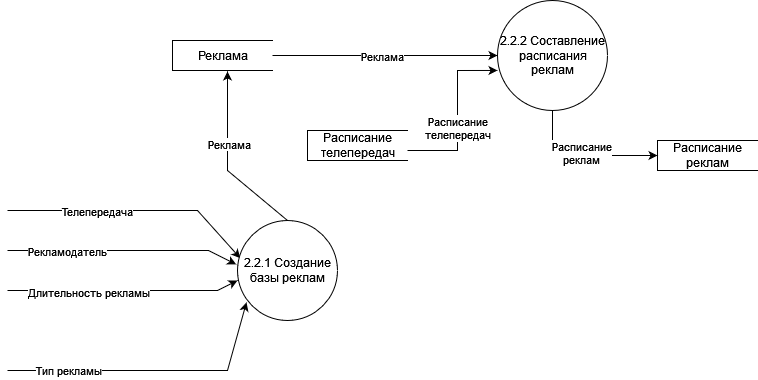

The diagram above was exported from draw.io. Its source (the exported page's mxGraphModel, read from the mxfile embedded in the PNG):
<mxGraphModel dx="1026" dy="927" grid="1" gridSize="10" guides="1" tooltips="1" connect="1" arrows="1" fold="1" page="1" pageScale="1" pageWidth="827" pageHeight="1169" math="0" shadow="0">
  <root>
    <mxCell id="Of5xCUOvTZOK90sHQ0et-0" />
    <mxCell id="Of5xCUOvTZOK90sHQ0et-1" parent="Of5xCUOvTZOK90sHQ0et-0" />
    <mxCell id="GHbqHmqnmuWKAN0jBeU6-2" value="Реклама" style="html=1;dashed=0;whitespace=wrap;shape=partialRectangle;right=0;" vertex="1" parent="Of5xCUOvTZOK90sHQ0et-1">
      <mxGeometry x="205" y="70" width="100" height="30" as="geometry" />
    </mxCell>
    <mxCell id="wPsR1GG5vOTwDXSdVSZH-0" value="" style="endArrow=classic;html=1;rounded=0;entryX=0;entryY=0.6;entryDx=0;entryDy=0;entryPerimeter=0;" edge="1" parent="Of5xCUOvTZOK90sHQ0et-1" target="slPGwt3xY3kLglidHVrv-0">
      <mxGeometry width="50" height="50" relative="1" as="geometry">
        <mxPoint x="40" y="320" as="sourcePoint" />
        <mxPoint x="280" y="100" as="targetPoint" />
        <Array as="points">
          <mxPoint x="250" y="320" />
        </Array>
      </mxGeometry>
    </mxCell>
    <mxCell id="wPsR1GG5vOTwDXSdVSZH-1" value="Длительность рекламы" style="edgeLabel;html=1;align=center;verticalAlign=middle;resizable=0;points=[];" vertex="1" connectable="0" parent="wPsR1GG5vOTwDXSdVSZH-0">
      <mxGeometry x="-0.1341" y="-1" relative="1" as="geometry">
        <mxPoint x="-21" as="offset" />
      </mxGeometry>
    </mxCell>
    <mxCell id="wPsR1GG5vOTwDXSdVSZH-2" value="" style="endArrow=classic;html=1;rounded=0;entryX=-0.013;entryY=0.439;entryDx=0;entryDy=0;entryPerimeter=0;" edge="1" parent="Of5xCUOvTZOK90sHQ0et-1" target="slPGwt3xY3kLglidHVrv-0">
      <mxGeometry width="50" height="50" relative="1" as="geometry">
        <mxPoint x="40" y="280" as="sourcePoint" />
        <mxPoint x="241" y="100" as="targetPoint" />
        <Array as="points">
          <mxPoint x="241" y="280" />
        </Array>
      </mxGeometry>
    </mxCell>
    <mxCell id="wPsR1GG5vOTwDXSdVSZH-3" value="Рекламодатель" style="edgeLabel;html=1;align=center;verticalAlign=middle;resizable=0;points=[];" vertex="1" connectable="0" parent="wPsR1GG5vOTwDXSdVSZH-2">
      <mxGeometry x="-0.1341" y="-1" relative="1" as="geometry">
        <mxPoint x="-41" y="-1" as="offset" />
      </mxGeometry>
    </mxCell>
    <mxCell id="wPsR1GG5vOTwDXSdVSZH-4" value="" style="endArrow=classic;html=1;rounded=0;entryX=0.028;entryY=0.377;entryDx=0;entryDy=0;entryPerimeter=0;" edge="1" parent="Of5xCUOvTZOK90sHQ0et-1" target="slPGwt3xY3kLglidHVrv-0">
      <mxGeometry width="50" height="50" relative="1" as="geometry">
        <mxPoint x="40" y="240" as="sourcePoint" />
        <mxPoint x="390" y="240" as="targetPoint" />
        <Array as="points">
          <mxPoint x="230" y="240" />
        </Array>
      </mxGeometry>
    </mxCell>
    <mxCell id="wPsR1GG5vOTwDXSdVSZH-5" value="Телепередача" style="edgeLabel;html=1;align=center;verticalAlign=middle;resizable=0;points=[];" vertex="1" connectable="0" parent="wPsR1GG5vOTwDXSdVSZH-4">
      <mxGeometry x="0.2973" y="1" relative="1" as="geometry">
        <mxPoint x="-75" y="1" as="offset" />
      </mxGeometry>
    </mxCell>
    <mxCell id="wPsR1GG5vOTwDXSdVSZH-6" value="" style="endArrow=classic;html=1;rounded=0;exitX=1;exitY=0.5;exitDx=0;exitDy=0;" edge="1" parent="Of5xCUOvTZOK90sHQ0et-1" source="GHbqHmqnmuWKAN0jBeU6-2">
      <mxGeometry width="50" height="50" relative="1" as="geometry">
        <mxPoint x="350" y="200" as="sourcePoint" />
        <mxPoint x="530" y="85" as="targetPoint" />
        <Array as="points">
          <mxPoint x="400" y="85" />
        </Array>
      </mxGeometry>
    </mxCell>
    <mxCell id="wPsR1GG5vOTwDXSdVSZH-7" value="Реклама" style="edgeLabel;html=1;align=center;verticalAlign=middle;resizable=0;points=[];" vertex="1" connectable="0" parent="wPsR1GG5vOTwDXSdVSZH-6">
      <mxGeometry x="-0.0413" y="-2" relative="1" as="geometry">
        <mxPoint x="1" y="-2" as="offset" />
      </mxGeometry>
    </mxCell>
    <mxCell id="HXmUnJQFchJtTA-ION9k-1" value="Тип рекламы" style="endArrow=classic;html=1;rounded=0;entryX=0.09;entryY=0.818;entryDx=0;entryDy=0;entryPerimeter=0;" edge="1" parent="Of5xCUOvTZOK90sHQ0et-1" target="slPGwt3xY3kLglidHVrv-0">
      <mxGeometry x="-0.5777" width="50" height="50" relative="1" as="geometry">
        <mxPoint x="40" y="400" as="sourcePoint" />
        <mxPoint x="260" y="370" as="targetPoint" />
        <Array as="points">
          <mxPoint x="260" y="400" />
        </Array>
        <mxPoint as="offset" />
      </mxGeometry>
    </mxCell>
    <mxCell id="hw5dT_gIGlH4XIHh7uDY-0" value="&lt;div&gt;2.2.2 Составление&lt;/div&gt;&lt;div&gt;расписания&lt;/div&gt;&lt;div&gt;реклам&lt;br&gt;&lt;/div&gt;" style="shape=ellipse;html=1;dashed=0;whitespace=wrap;perimeter=ellipsePerimeter;" vertex="1" parent="Of5xCUOvTZOK90sHQ0et-1">
      <mxGeometry x="530" y="30" width="110" height="110" as="geometry" />
    </mxCell>
    <mxCell id="hw5dT_gIGlH4XIHh7uDY-1" value="&lt;div&gt;Расписание&lt;/div&gt;&lt;div&gt;телепередач&lt;br&gt;&lt;/div&gt;" style="html=1;dashed=0;whitespace=wrap;shape=partialRectangle;right=0;" vertex="1" parent="Of5xCUOvTZOK90sHQ0et-1">
      <mxGeometry x="340" y="160" width="100" height="30" as="geometry" />
    </mxCell>
    <mxCell id="hw5dT_gIGlH4XIHh7uDY-2" value="" style="endArrow=classic;html=1;rounded=0;entryX=0;entryY=0.636;entryDx=0;entryDy=0;entryPerimeter=0;" edge="1" parent="Of5xCUOvTZOK90sHQ0et-1" target="hw5dT_gIGlH4XIHh7uDY-0">
      <mxGeometry width="50" height="50" relative="1" as="geometry">
        <mxPoint x="440" y="180" as="sourcePoint" />
        <mxPoint x="490" y="130" as="targetPoint" />
        <Array as="points">
          <mxPoint x="490" y="180" />
          <mxPoint x="490" y="100" />
        </Array>
      </mxGeometry>
    </mxCell>
    <mxCell id="d-ZE7RLgYJlH2lqaInHi-0" value="&lt;div&gt;Расписание&lt;/div&gt;&lt;div&gt;телепередач&lt;br&gt;&lt;/div&gt;" style="edgeLabel;html=1;align=center;verticalAlign=middle;resizable=0;points=[];" vertex="1" connectable="0" parent="hw5dT_gIGlH4XIHh7uDY-2">
      <mxGeometry x="-0.1495" y="1" relative="1" as="geometry">
        <mxPoint y="-1" as="offset" />
      </mxGeometry>
    </mxCell>
    <mxCell id="slPGwt3xY3kLglidHVrv-0" value="&lt;div&gt;2.2.1 Создание&lt;/div&gt;&lt;div&gt;базы реклам&lt;br&gt; &lt;/div&gt;" style="shape=ellipse;html=1;dashed=0;whitespace=wrap;aspect=fixed;perimeter=ellipsePerimeter;" vertex="1" parent="Of5xCUOvTZOK90sHQ0et-1">
      <mxGeometry x="270" y="250" width="100" height="100" as="geometry" />
    </mxCell>
    <mxCell id="slPGwt3xY3kLglidHVrv-1" value="" style="endArrow=classic;html=1;rounded=0;exitX=0.5;exitY=0;exitDx=0;exitDy=0;entryX=0.55;entryY=1.033;entryDx=0;entryDy=0;entryPerimeter=0;" edge="1" parent="Of5xCUOvTZOK90sHQ0et-1" source="slPGwt3xY3kLglidHVrv-0" target="GHbqHmqnmuWKAN0jBeU6-2">
      <mxGeometry width="50" height="50" relative="1" as="geometry">
        <mxPoint x="240" y="220" as="sourcePoint" />
        <mxPoint x="290" y="170" as="targetPoint" />
        <Array as="points">
          <mxPoint x="260" y="200" />
        </Array>
      </mxGeometry>
    </mxCell>
    <mxCell id="slPGwt3xY3kLglidHVrv-2" value="Реклама" style="edgeLabel;html=1;align=center;verticalAlign=middle;resizable=0;points=[];" vertex="1" connectable="0" parent="slPGwt3xY3kLglidHVrv-1">
      <mxGeometry x="0.1809" y="-1" relative="1" as="geometry">
        <mxPoint as="offset" />
      </mxGeometry>
    </mxCell>
    <mxCell id="slPGwt3xY3kLglidHVrv-6" value="&lt;div&gt;Расписание&lt;/div&gt;&lt;div&gt;реклам&lt;br&gt;&lt;/div&gt;" style="html=1;dashed=0;whitespace=wrap;shape=partialRectangle;right=0;" vertex="1" parent="Of5xCUOvTZOK90sHQ0et-1">
      <mxGeometry x="690" y="170" width="100" height="30" as="geometry" />
    </mxCell>
    <mxCell id="slPGwt3xY3kLglidHVrv-7" value="" style="endArrow=classic;html=1;rounded=0;exitX=0.5;exitY=1;exitDx=0;exitDy=0;entryX=0;entryY=0.5;entryDx=0;entryDy=0;" edge="1" parent="Of5xCUOvTZOK90sHQ0et-1" source="hw5dT_gIGlH4XIHh7uDY-0" target="slPGwt3xY3kLglidHVrv-6">
      <mxGeometry width="50" height="50" relative="1" as="geometry">
        <mxPoint x="570" y="220" as="sourcePoint" />
        <mxPoint x="585" y="190" as="targetPoint" />
        <Array as="points">
          <mxPoint x="585" y="185" />
        </Array>
      </mxGeometry>
    </mxCell>
    <mxCell id="d-ZE7RLgYJlH2lqaInHi-1" value="&lt;div&gt;Расписание&lt;/div&gt;&lt;div&gt;реклам&lt;br&gt;&lt;/div&gt;" style="edgeLabel;html=1;align=center;verticalAlign=middle;resizable=0;points=[];" vertex="1" connectable="0" parent="slPGwt3xY3kLglidHVrv-7">
      <mxGeometry x="-0.029" y="3" relative="1" as="geometry">
        <mxPoint as="offset" />
      </mxGeometry>
    </mxCell>
  </root>
</mxGraphModel>